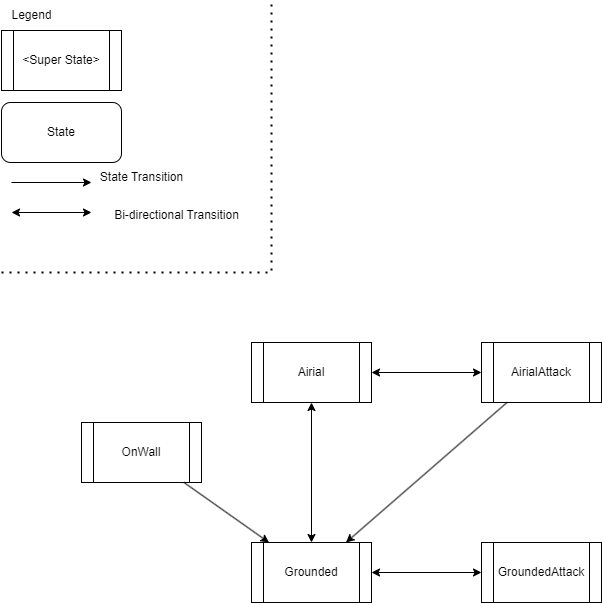

The diagram above was exported from draw.io. Its source (the exported page's mxGraphModel, read from the mxfile embedded in the PNG):
<mxGraphModel dx="1098" dy="988" grid="1" gridSize="10" guides="1" tooltips="1" connect="1" arrows="1" fold="1" page="1" pageScale="1" pageWidth="827" pageHeight="1169" math="0" shadow="0">
  <root>
    <mxCell id="0" />
    <mxCell id="1" parent="0" />
    <mxCell id="wCYxd_yMQ7UqHhXC15j3-2" value="Grounded" style="shape=process;whiteSpace=wrap;html=1;backgroundOutline=1;" vertex="1" parent="1">
      <mxGeometry x="260" y="550" width="120" height="60" as="geometry" />
    </mxCell>
    <mxCell id="wCYxd_yMQ7UqHhXC15j3-3" value="Airial" style="shape=process;whiteSpace=wrap;html=1;backgroundOutline=1;" vertex="1" parent="1">
      <mxGeometry x="260" y="350" width="120" height="60" as="geometry" />
    </mxCell>
    <mxCell id="wCYxd_yMQ7UqHhXC15j3-4" value="OnWall" style="shape=process;whiteSpace=wrap;html=1;backgroundOutline=1;" vertex="1" parent="1">
      <mxGeometry x="90" y="430" width="120" height="60" as="geometry" />
    </mxCell>
    <mxCell id="wCYxd_yMQ7UqHhXC15j3-5" value="GroundedAttack" style="shape=process;whiteSpace=wrap;html=1;backgroundOutline=1;" vertex="1" parent="1">
      <mxGeometry x="490" y="550" width="120" height="60" as="geometry" />
    </mxCell>
    <mxCell id="wCYxd_yMQ7UqHhXC15j3-6" value="AirialAttack" style="shape=process;whiteSpace=wrap;html=1;backgroundOutline=1;" vertex="1" parent="1">
      <mxGeometry x="490" y="350" width="120" height="60" as="geometry" />
    </mxCell>
    <mxCell id="wCYxd_yMQ7UqHhXC15j3-9" value="" style="endArrow=classic;startArrow=classic;html=1;rounded=0;" edge="1" parent="1" source="wCYxd_yMQ7UqHhXC15j3-2" target="wCYxd_yMQ7UqHhXC15j3-5">
      <mxGeometry width="50" height="50" relative="1" as="geometry">
        <mxPoint x="430" y="740" as="sourcePoint" />
        <mxPoint x="480" y="690" as="targetPoint" />
      </mxGeometry>
    </mxCell>
    <mxCell id="wCYxd_yMQ7UqHhXC15j3-10" value="" style="endArrow=classic;html=1;rounded=0;" edge="1" parent="1" source="wCYxd_yMQ7UqHhXC15j3-4" target="wCYxd_yMQ7UqHhXC15j3-2">
      <mxGeometry width="50" height="50" relative="1" as="geometry">
        <mxPoint x="280" y="470" as="sourcePoint" />
        <mxPoint x="330" y="420" as="targetPoint" />
      </mxGeometry>
    </mxCell>
    <mxCell id="wCYxd_yMQ7UqHhXC15j3-11" value="" style="endArrow=classic;startArrow=classic;html=1;rounded=0;" edge="1" parent="1" source="wCYxd_yMQ7UqHhXC15j3-2" target="wCYxd_yMQ7UqHhXC15j3-3">
      <mxGeometry width="50" height="50" relative="1" as="geometry">
        <mxPoint x="370" y="470" as="sourcePoint" />
        <mxPoint x="420" y="420" as="targetPoint" />
      </mxGeometry>
    </mxCell>
    <mxCell id="wCYxd_yMQ7UqHhXC15j3-12" value="" style="endArrow=classic;startArrow=classic;html=1;rounded=0;" edge="1" parent="1" source="wCYxd_yMQ7UqHhXC15j3-3" target="wCYxd_yMQ7UqHhXC15j3-6">
      <mxGeometry width="50" height="50" relative="1" as="geometry">
        <mxPoint x="400" y="290" as="sourcePoint" />
        <mxPoint x="450" y="240" as="targetPoint" />
      </mxGeometry>
    </mxCell>
    <mxCell id="wCYxd_yMQ7UqHhXC15j3-13" value="" style="endArrow=classic;html=1;rounded=0;" edge="1" parent="1" source="wCYxd_yMQ7UqHhXC15j3-6" target="wCYxd_yMQ7UqHhXC15j3-2">
      <mxGeometry width="50" height="50" relative="1" as="geometry">
        <mxPoint x="500" y="520" as="sourcePoint" />
        <mxPoint x="550" y="470" as="targetPoint" />
      </mxGeometry>
    </mxCell>
    <mxCell id="wCYxd_yMQ7UqHhXC15j3-14" value="Legend" style="text;html=1;align=center;verticalAlign=middle;resizable=0;points=[];autosize=1;strokeColor=none;fillColor=none;" vertex="1" parent="1">
      <mxGeometry x="10" y="8" width="60" height="30" as="geometry" />
    </mxCell>
    <mxCell id="wCYxd_yMQ7UqHhXC15j3-15" value="&amp;lt;Super State&amp;gt;" style="shape=process;whiteSpace=wrap;html=1;backgroundOutline=1;" vertex="1" parent="1">
      <mxGeometry x="10" y="38" width="120" height="60" as="geometry" />
    </mxCell>
    <mxCell id="wCYxd_yMQ7UqHhXC15j3-16" value="State" style="rounded=1;whiteSpace=wrap;html=1;" vertex="1" parent="1">
      <mxGeometry x="10" y="110" width="120" height="60" as="geometry" />
    </mxCell>
    <mxCell id="wCYxd_yMQ7UqHhXC15j3-17" value="" style="endArrow=classic;html=1;rounded=0;" edge="1" parent="1">
      <mxGeometry width="50" height="50" relative="1" as="geometry">
        <mxPoint x="20" y="190" as="sourcePoint" />
        <mxPoint x="100" y="190" as="targetPoint" />
      </mxGeometry>
    </mxCell>
    <mxCell id="wCYxd_yMQ7UqHhXC15j3-18" value="" style="endArrow=classic;startArrow=classic;html=1;rounded=0;" edge="1" parent="1">
      <mxGeometry width="50" height="50" relative="1" as="geometry">
        <mxPoint x="20" y="220" as="sourcePoint" />
        <mxPoint x="100" y="220" as="targetPoint" />
      </mxGeometry>
    </mxCell>
    <mxCell id="wCYxd_yMQ7UqHhXC15j3-19" value="State Transition" style="text;html=1;align=center;verticalAlign=middle;resizable=0;points=[];autosize=1;strokeColor=none;fillColor=none;" vertex="1" parent="1">
      <mxGeometry x="95" y="170" width="110" height="30" as="geometry" />
    </mxCell>
    <mxCell id="wCYxd_yMQ7UqHhXC15j3-20" value="Bi-directional Transition" style="text;html=1;align=center;verticalAlign=middle;resizable=0;points=[];autosize=1;strokeColor=none;fillColor=none;" vertex="1" parent="1">
      <mxGeometry x="110" y="208" width="150" height="30" as="geometry" />
    </mxCell>
    <mxCell id="wCYxd_yMQ7UqHhXC15j3-21" value="" style="endArrow=none;dashed=1;html=1;dashPattern=1 3;strokeWidth=2;rounded=0;" edge="1" parent="1">
      <mxGeometry width="50" height="50" relative="1" as="geometry">
        <mxPoint x="10" y="280" as="sourcePoint" />
        <mxPoint x="280" y="10" as="targetPoint" />
        <Array as="points">
          <mxPoint x="280" y="280" />
        </Array>
      </mxGeometry>
    </mxCell>
  </root>
</mxGraphModel>